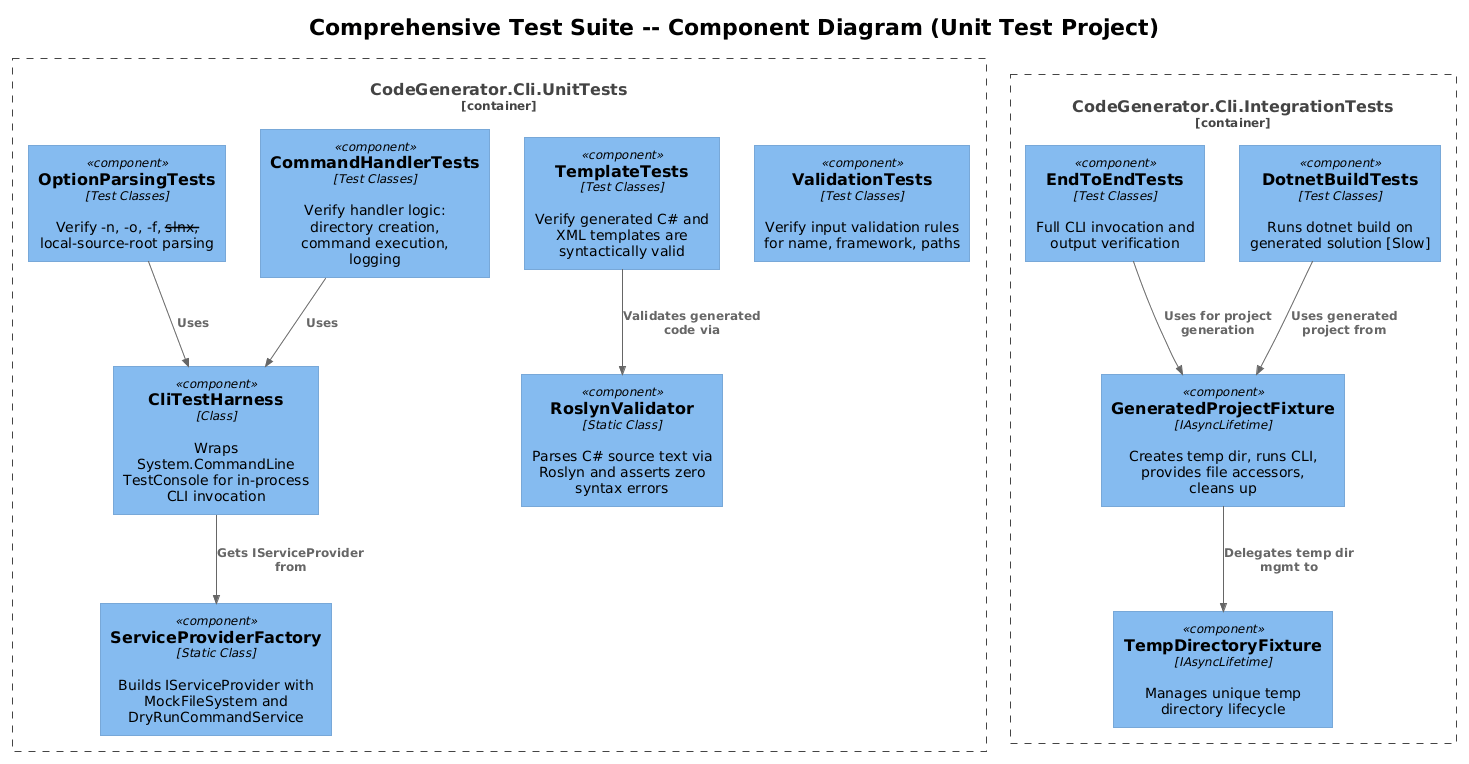

The diagram above was rendered by PlantUML. Its source (embedded in the PNG):
@startuml
!theme plain
!include <C4/C4_Component>

title Comprehensive Test Suite -- Component Diagram (Unit Test Project)

Container_Boundary(unitTests, "CodeGenerator.Cli.UnitTests") {
    Component(harness, "CliTestHarness", "Class", "Wraps System.CommandLine TestConsole for in-process CLI invocation")
    Component(spFactory, "ServiceProviderFactory", "Static Class", "Builds IServiceProvider with MockFileSystem and DryRunCommandService")
    Component(roslynVal, "RoslynValidator", "Static Class", "Parses C# source text via Roslyn and asserts zero syntax errors")
    Component(optionTests, "OptionParsingTests", "Test Classes", "Verify -n, -o, -f, --slnx, --local-source-root parsing")
    Component(templateTests, "TemplateTests", "Test Classes", "Verify generated C# and XML templates are syntactically valid")
    Component(handlerTests, "CommandHandlerTests", "Test Classes", "Verify handler logic: directory creation, command execution, logging")
    Component(validationTests, "ValidationTests", "Test Classes", "Verify input validation rules for name, framework, paths")
}

Container_Boundary(integrationTests, "CodeGenerator.Cli.IntegrationTests") {
    Component(fixture, "GeneratedProjectFixture", "IAsyncLifetime", "Creates temp dir, runs CLI, provides file accessors, cleans up")
    Component(tempDir, "TempDirectoryFixture", "IAsyncLifetime", "Manages unique temp directory lifecycle")
    Component(e2eTests, "EndToEndTests", "Test Classes", "Full CLI invocation and output verification")
    Component(buildTests, "DotnetBuildTests", "Test Classes", "Runs dotnet build on generated solution [Slow]")
}

Rel(optionTests, harness, "Uses")
Rel(handlerTests, harness, "Uses")
Rel(harness, spFactory, "Gets IServiceProvider from")
Rel(templateTests, roslynVal, "Validates generated code via")
Rel(e2eTests, fixture, "Uses for project generation")
Rel(buildTests, fixture, "Uses generated project from")
Rel(fixture, tempDir, "Delegates temp dir mgmt to")
@enduml